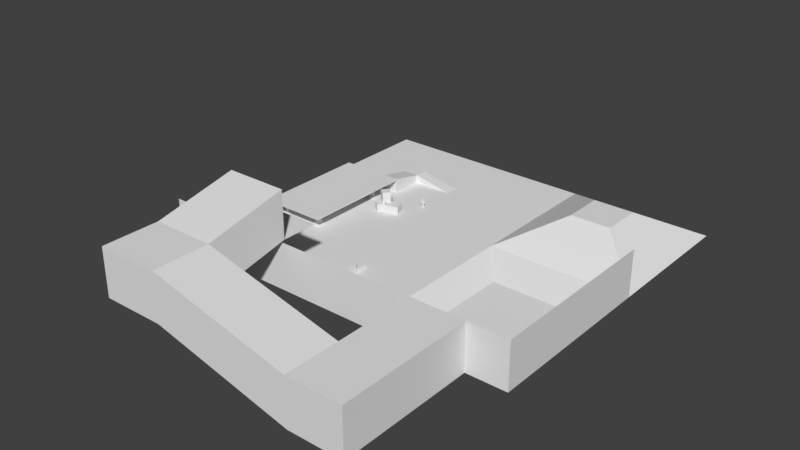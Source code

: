 # Source: scene1.blend  (saved by Blender 2.78.0; exported with 4.5.12 LTS)
import bpy
from mathutils import Matrix  # noqa: F401  (used for matrix-valued properties, if any)

bpy.ops.wm.read_factory_settings(use_empty=True)
scene = bpy.context.scene
scene.name = 'Scene'

# ---- collections
col_collection_1 = bpy.data.collections.new('Collection 1'); scene.collection.children.link(col_collection_1)

# ---- materials (node trees are filled in below, after node groups)
mat_material_001 = bpy.data.materials.new('Material.001')
mat_material_001.alpha_threshold = 0.0
mat_material_001.use_transparent_shadow = False
mat_material_001.roughness = 0.5
mat_material_001.line_color = (0.0, 0.0, 0.0, 1.0)

# ---- material node trees

# ---- world
world_world = bpy.data.worlds.new('World'); scene.world = world_world
world_world.color = (0.05088, 0.05088, 0.05088)
world_world.use_sun_shadow = False
world_world.sun_shadow_jitter_overblur = 0.0
world_world.cycles.sampling_method = 'MANUAL'

# ---- meshes
me_cube_011 = bpy.data.meshes.new('Cube.011')
me_cube_011.from_pydata([(-5.315, -5.6, -1.0), (-5.315, -5.6, -0.1504), (-5.315, 1.0, -1.0), (-5.315, 1.0, -0.1504), (1.0, -5.6, -1.0), (1.0, -5.6, -0.1504), (1.0, 1.0, -1.0), (1.0, 1.0, -0.1504), (-0.6415, 1.0, -1.0), (-0.6415, 1.0, -0.1504), (-0.6415, -5.6, -1.0), (-0.6415, -5.6, -0.1504), (-5.315, -2.3, -1.0), (-5.315, -2.3, -0.1504), (1.0, -2.3, -1.0), (1.0, -2.3, -0.1504), (-0.6415, -2.3, -0.1504), (-0.6415, -2.3, -1.0), (1.0, -2.3, 1.341), (1.0, -5.6, 1.341), (-0.6415, -5.6, 1.341), (-0.6415, -2.3, 1.341)], [], [(12, 13, 3, 2), (8, 9, 7, 6), (14, 15, 5, 4), (10, 11, 1, 0), (17, 14, 4, 10), (16, 13, 1, 11), (5, 15, 18, 19), (12, 17, 10, 0), (4, 5, 11, 10), (2, 3, 9, 8), (2, 8, 17, 12), (7, 9, 16, 15), (9, 3, 13, 16), (8, 6, 14, 17), (6, 7, 15, 14), (0, 1, 13, 12), (18, 21, 20, 19), (11, 5, 19, 20), (16, 11, 20, 21), (15, 16, 21, 18)])
me_cube_011.use_remesh_preserve_volume = False
me_cube_011.use_remesh_preserve_attributes = False
me_cube_011.use_mirror_vertex_groups = False
me_cube_011.update()
me_cube_010 = bpy.data.meshes.new('Cube.010')
me_cube_010.from_pydata([(-1.0, -1.0, -1.0), (-1.0, -1.0, -0.6425), (-1.0, 1.0, -1.0), (-1.0, 1.0, -0.6425), (1.0, -1.0, -1.0), (1.0, -1.0, -0.6425), (1.0, 1.0, -1.0), (1.0, 1.0, -0.6425), (-0.5035, -0.5035, -0.6425), (-0.5035, 0.5035, -0.6425), (0.5035, 0.5035, -0.6425), (0.5035, -0.5035, -0.6425), (-0.5035, -0.5035, 2.32), (-0.5035, 0.5035, 2.32), (0.5035, 0.5035, 2.32), (0.5035, -0.5035, 2.32)], [], [(0, 1, 3, 2), (2, 3, 7, 6), (6, 7, 5, 4), (4, 5, 1, 0), (5, 7, 10, 11), (9, 8, 12, 13), (3, 1, 8, 9), (1, 5, 11, 8), (7, 3, 9, 10), (8, 11, 15, 12), (10, 9, 13, 14), (11, 10, 14, 15)])
me_cube_010.use_remesh_preserve_volume = False
me_cube_010.use_remesh_preserve_attributes = False
me_cube_010.use_mirror_vertex_groups = False
me_cube_010.update()
me_cube_009 = bpy.data.meshes.new('Cube.009')
me_cube_009.from_pydata([(-1.0, -1.0, -1.0), (-1.0, -1.0, -0.6425), (-1.0, 1.0, -1.0), (-1.0, 1.0, -0.6425), (1.0, -1.0, -1.0), (1.0, -1.0, -0.6425), (1.0, 1.0, -1.0), (1.0, 1.0, -0.6425), (-0.5035, -0.5035, -0.6425), (-0.5035, 0.5035, -0.6425), (0.5035, 0.5035, -0.6425), (0.5035, -0.5035, -0.6425), (-0.5035, -0.5035, 2.32), (-0.5035, 0.5035, 2.32), (0.5035, 0.5035, 2.32), (0.5035, -0.5035, 2.32)], [], [(0, 1, 3, 2), (2, 3, 7, 6), (6, 7, 5, 4), (4, 5, 1, 0), (5, 7, 10, 11), (9, 8, 12, 13), (3, 1, 8, 9), (1, 5, 11, 8), (7, 3, 9, 10), (8, 11, 15, 12), (10, 9, 13, 14), (11, 10, 14, 15)])
me_cube_009.use_remesh_preserve_volume = False
me_cube_009.use_remesh_preserve_attributes = False
me_cube_009.use_mirror_vertex_groups = False
me_cube_009.update()
me_cube_008 = bpy.data.meshes.new('Cube.008')
me_cube_008.from_pydata([(-1.0, -1.0, -1.0), (-1.0, -1.0, -0.6425), (-1.0, 1.0, -1.0), (-1.0, 1.0, -0.6425), (1.0, -1.0, -1.0), (1.0, -1.0, -0.6425), (1.0, 1.0, -1.0), (1.0, 1.0, -0.6425), (-0.5035, -0.5035, -0.6425), (-0.5035, 0.5035, -0.6425), (0.5035, 0.5035, -0.6425), (0.5035, -0.5035, -0.6425), (-0.5035, -0.5035, 2.32), (-0.5035, 0.5035, 2.32), (0.5035, 0.5035, 2.32), (0.5035, -0.5035, 2.32)], [], [(0, 1, 3, 2), (2, 3, 7, 6), (6, 7, 5, 4), (4, 5, 1, 0), (5, 7, 10, 11), (9, 8, 12, 13), (3, 1, 8, 9), (1, 5, 11, 8), (7, 3, 9, 10), (8, 11, 15, 12), (10, 9, 13, 14), (11, 10, 14, 15)])
me_cube_008.use_remesh_preserve_volume = False
me_cube_008.use_remesh_preserve_attributes = False
me_cube_008.use_mirror_vertex_groups = False
me_cube_008.update()
me_cube_007 = bpy.data.meshes.new('Cube.007')
me_cube_007.from_pydata([(-1.0, -1.0, -1.0), (-1.0, -1.0, -0.6425), (-1.0, 1.0, -1.0), (-1.0, 1.0, -0.6425), (1.0, -1.0, -1.0), (1.0, -1.0, -0.6425), (1.0, 1.0, -1.0), (1.0, 1.0, -0.6425), (-0.5035, -0.5035, -0.6425), (-0.5035, 0.5035, -0.6425), (0.5035, 0.5035, -0.6425), (0.5035, -0.5035, -0.6425), (-0.5035, -0.5035, 2.32), (-0.5035, 0.5035, 2.32), (0.5035, 0.5035, 2.32), (0.5035, -0.5035, 2.32)], [], [(0, 1, 3, 2), (2, 3, 7, 6), (6, 7, 5, 4), (4, 5, 1, 0), (5, 7, 10, 11), (9, 8, 12, 13), (3, 1, 8, 9), (1, 5, 11, 8), (7, 3, 9, 10), (8, 11, 15, 12), (10, 9, 13, 14), (11, 10, 14, 15)])
me_cube_007.use_remesh_preserve_volume = False
me_cube_007.use_remesh_preserve_attributes = False
me_cube_007.use_mirror_vertex_groups = False
me_cube_007.update()
me_plane_001 = bpy.data.meshes.new('Plane.001')
me_plane_001.from_pydata([(-1.0, -1.667, 0.0), (2.0, -1.667, 0.0), (-1.0, 1.0, 0.0), (2.0, 1.0, 0.0), (0.8189, -1.667, 0.0), (0.8189, 1.0, 0.0), (-1.0, -0.1987, 0.0), (2.0, -0.1987, 0.0), (0.8189, -0.1987, 0.0), (1.051, -1.378, -0.09917), (1.767, -1.378, -0.09917), (1.767, -0.4878, -0.09917), (1.051, -0.4878, -0.09917), (2.0, -1.667, 0.3812), (0.8189, -1.667, 0.3812), (2.0, -0.1987, 0.3812), (1.577, 0.2307, 0.233), (1.577, 0.5706, 0.233), (1.242, 0.5706, 0.233), (1.242, 0.2307, 0.233), (-1.0, -1.667, 0.3812), (1.67, -1.667, 0.0), (1.67, 1.0, 0.0), (1.67, -0.1987, 0.0), (1.568, -1.378, -0.09917), (1.568, -0.4878, -0.09917), (1.67, -1.667, 0.3812), (1.483, 0.5706, 0.233), (1.483, 0.2307, 0.233), (1.227, 1.0, 0.0), (1.227, -0.1987, 0.0), (1.299, -0.4878, -0.09917), (1.358, 0.5706, 0.233), (1.358, 0.2307, 0.233), (1.227, -1.667, 0.0), (1.299, -1.378, -0.09917), (1.227, -1.667, 0.3812), (1.67, -2.333, 0.0), (1.67, -2.333, 0.3812), (1.227, -2.333, 0.0), (1.227, -2.333, 0.3812), (1.67, -2.784, 0.0), (1.67, -2.784, 0.3812), (1.227, -2.784, 0.0), (1.227, -2.784, 0.3812), (0.1121, -2.333, 0.2699), (0.1121, -2.333, 0.6511), (0.1121, -2.784, 0.2699), (0.1121, -2.784, 0.6511), (-0.3837, -2.333, 0.2699), (-0.3837, -2.333, 0.6511), (-0.3837, -2.784, 0.2699), (-0.3837, -2.784, 0.6511), (0.1121, -1.667, 0.4125), (0.1121, -1.667, 0.7937), (-0.3837, -1.667, 0.4125), (-0.3837, -1.667, 0.7937), (0.1121, -1.372, 0.4125), (-0.3837, -1.372, 0.4125)], [], [(5, 8, 19, 18), (6, 8, 5, 2), (0, 4, 8, 6), (21, 1, 10, 24), (24, 10, 11, 25), (1, 7, 11, 10), (30, 8, 12, 31), (8, 4, 9, 12), (7, 1, 13, 15), (34, 4, 14, 36), (28, 16, 17, 27), (7, 3, 17, 16), (23, 7, 16, 28), (29, 5, 18, 32), (20, 14, 4, 0), (3, 22, 27, 17), (30, 23, 28, 33), (33, 28, 27, 32), (1, 21, 26, 13), (7, 23, 25, 11), (35, 24, 25, 31), (34, 21, 24, 35), (4, 34, 35, 9), (9, 35, 31, 12), (19, 33, 32, 18), (8, 30, 33, 19), (22, 29, 32, 27), (34, 36, 40, 39), (23, 30, 31, 25), (26, 21, 37, 38), (21, 34, 39, 37), (38, 37, 41, 42), (37, 39, 43, 41), (44, 42, 41, 43), (44, 43, 47, 48), (43, 39, 45, 47), (39, 40, 46, 45), (48, 46, 40, 44), (50, 52, 51, 49), (46, 48, 52, 50), (47, 45, 49, 51), (48, 47, 51, 52), (45, 46, 54, 53), (50, 49, 55, 56), (46, 50, 56, 54), (49, 45, 53, 55), (55, 53, 57, 58), (38, 42, 44, 40), (36, 26, 38, 40)])
me_plane_001.use_remesh_preserve_volume = False
me_plane_001.use_remesh_preserve_attributes = False
me_plane_001.use_mirror_vertex_groups = False
me_plane_001.update()
me_cube_005 = bpy.data.meshes.new('Cube.005')
me_cube_005.from_pydata([(-4.0, -1.0, -1.0), (-4.0, -1.0, 1.0), (-4.0, 2.0, -1.0), (-4.0, 2.0, 1.0), (6.0, -1.0, -1.0), (6.0, 2.0, -1.0), (-8.0, 2.0, -1.0), (-8.0, -1.0, -1.0), (-8.0, -1.0, 1.0), (-8.0, 2.0, 1.0), (-4.0, -9.0, -1.0), (-4.0, -9.0, 2.706), (-8.0, -9.0, -1.0), (-8.0, -9.0, 2.706), (-8.0, -9.0, 2.32), (-4.0, -9.0, 2.32), (-4.0, -37.5, 2.32), (-4.0, -37.5, 2.706), (-8.0, -37.5, 2.32), (-8.0, -37.5, 2.706), (-20.0, -9.0, 2.32), (-20.0, -9.0, 2.706), (-20.0, -37.5, 2.32), (-20.0, -37.5, 2.706)], [], [(3, 1, 4, 5), (2, 3, 5), (1, 0, 4), (7, 8, 9, 6), (3, 2, 6, 9), (1, 8, 13, 11), (1, 3, 9, 8), (10, 15, 14, 12), (0, 1, 11, 15, 10), (8, 7, 12, 14, 13), (18, 16, 17, 19), (15, 11, 17, 16), (11, 13, 19, 17), (14, 18, 22, 20), (14, 15, 16, 18), (21, 20, 22, 23), (13, 14, 20, 21), (18, 19, 23, 22), (19, 13, 21, 23)])
me_cube_005.use_remesh_preserve_volume = False
me_cube_005.use_remesh_preserve_attributes = False
me_cube_005.use_mirror_vertex_groups = False
me_cube_005.update()
me_cube_004 = bpy.data.meshes.new('Cube.004')
me_cube_004.from_pydata([(-1.0, -1.0, -1.0), (-1.0, -1.0, 1.71), (-1.0, 1.0, -1.0), (-1.0, 1.0, 1.71), (1.0, -1.0, -1.0), (1.0, -1.0, 1.71), (1.0, 1.0, -1.0), (1.0, 1.0, 1.71)], [], [(0, 1, 3, 2), (2, 3, 7, 6), (6, 7, 5, 4), (4, 5, 1, 0), (2, 6, 4, 0), (7, 3, 1, 5)])
me_cube_004.use_remesh_preserve_volume = False
me_cube_004.use_remesh_preserve_attributes = False
me_cube_004.use_mirror_vertex_groups = False
me_cube_004.update()
me_cube_003 = bpy.data.meshes.new('Cube.003')
me_cube_003.from_pydata([(-1.0, -1.672, -1.0), (-1.0, -1.672, 1.0), (-1.0, 1.0, -1.0), (-1.0, 1.0, 1.0), (2.479, -1.672, -1.0), (2.479, -1.672, 1.0), (2.479, 1.0, -1.0), (2.479, 1.0, 1.0)], [], [(0, 1, 3, 2), (2, 3, 7, 6), (6, 7, 5, 4), (4, 5, 1, 0), (7, 3, 1, 5)])
me_cube_003.use_remesh_preserve_volume = False
me_cube_003.use_remesh_preserve_attributes = False
me_cube_003.use_mirror_vertex_groups = False
me_cube_003.update()
me_cube_002 = bpy.data.meshes.new('Cube.002')
me_cube_002.from_pydata([(-1.0, -1.0, -1.0), (-1.0, -1.0, 1.0), (-1.0, 1.0, -1.0), (-1.0, 1.0, 1.0), (1.0, -1.0, -1.0), (1.0, -1.0, 1.0), (1.0, 1.0, -1.0), (1.0, 1.0, 1.0)], [], [(0, 1, 3, 2), (2, 3, 7, 6), (6, 7, 5, 4), (4, 5, 1, 0), (7, 3, 1, 5)])
me_cube_002.use_remesh_preserve_volume = False
me_cube_002.use_remesh_preserve_attributes = False
me_cube_002.use_mirror_vertex_groups = False
me_cube_002.update()
me_cube_001 = bpy.data.meshes.new('Cube.001')
me_cube_001.from_pydata([(-1.0, -1.0, -1.0), (-1.0, -1.0, 1.0), (-1.0, 1.0, -1.0), (-1.0, 1.0, 1.0), (1.0, -1.0, -1.0), (1.0, -1.0, 1.0), (1.0, 1.0, -1.0), (1.0, 1.0, 1.0)], [], [(0, 1, 3, 2), (2, 3, 7, 6), (6, 7, 5, 4), (4, 5, 1, 0), (7, 3, 1, 5)])
me_cube_001.use_remesh_preserve_volume = False
me_cube_001.use_remesh_preserve_attributes = False
me_cube_001.use_mirror_vertex_groups = False
me_cube_001.update()
me_cube_006 = bpy.data.meshes.new('Cube.006')
me_cube_006.from_pydata([(0.3267, 0.1651, 0.0), (0.3267, -0.2949, 0.0), (0.02, -0.2949, 0.0), (0.02, 0.1651, 0.0), (0.3267, 0.1651, 0.1), (0.3267, -0.2949, 0.1), (0.02, -0.2949, 0.1), (0.02, 0.1651, 0.1), (0.06, -0.09492, 0.1), (0.06, -0.09492, 0.5), (0.06, 0.1051, 0.1), (0.06, 0.1051, 0.5), (0.2867, -0.09492, 0.1), (0.2867, -0.09492, 0.5), (0.2867, 0.1051, 0.1), (0.2867, 0.1051, 0.5), (0.06, -0.09492, 0.5), (0.06, -0.09492, 0.9), (0.06, 0.1051, 0.5), (0.06, 0.1051, 0.9), (0.2867, -0.09492, 0.5), (0.2867, -0.09492, 0.9), (0.2867, 0.1051, 0.5), (0.2867, 0.1051, 0.9), (0.32, -0.1949, 0.9614), (0.32, -0.1949, 1.766), (0.32, 0.2051, 0.9614), (0.32, 0.2051, 1.766), (0.096, 0.1011, 1.866), (0.096, 0.1011, 1.766), (0.096, -0.09092, 1.866), (0.096, -0.09092, 1.766), (0.3, -0.2749, 1.866), (0.3, -0.2749, 2.346), (0.3, 0.2851, 1.866), (0.3, 0.2851, 2.346), (0.32, -0.1349, 1.28), (0.32, -0.1349, 1.72), (0.32, 0.1451, 1.28), (0.32, 0.1451, 1.72), (0.52, -0.1349, 1.28), (0.52, -0.1349, 1.72), (0.52, 0.1451, 1.28), (0.52, 0.1451, 1.72), (0.32, -0.1349, 0.84), (0.32, -0.1349, 1.28), (0.32, 0.1451, 0.84), (0.32, 0.1451, 1.28), (0.52, -0.1349, 0.84), (0.52, -0.1349, 1.28), (0.52, 0.1451, 0.84), (0.52, 0.1451, 1.28), (-0.3267, 0.1651, 0.0), (-0.3267, -0.2949, 0.0), (-0.02, -0.2949, 0.0), (-0.02, 0.1651, 0.0), (-0.3267, 0.1651, 0.1), (-0.3267, -0.2949, 0.1), (-0.02, -0.2949, 0.1), (-0.02, 0.1651, 0.1), (-0.06, -0.09492, 0.1), (-0.06, -0.09492, 0.5), (-0.06, 0.1051, 0.1), (-0.06, 0.1051, 0.5), (-0.2867, -0.09492, 0.1), (-0.2867, -0.09492, 0.5), (-0.2867, 0.1051, 0.1), (-0.2867, 0.1051, 0.5), (-0.06, -0.09492, 0.5), (-0.06, -0.09492, 0.9), (-0.06, 0.1051, 0.5), (-0.06, 0.1051, 0.9), (-0.2867, -0.09492, 0.5), (-0.2867, -0.09492, 0.9), (-0.2867, 0.1051, 0.5), (-0.2867, 0.1051, 0.9), (-0.32, -0.1949, 0.9614), (-0.32, -0.1949, 1.766), (-0.32, 0.2051, 0.9614), (-0.32, 0.2051, 1.766), (-0.096, 0.1011, 1.866), (-0.096, 0.1011, 1.766), (-0.096, -0.09092, 1.866), (-0.096, -0.09092, 1.766), (-0.3, -0.2749, 1.866), (-0.3, -0.2749, 2.346), (-0.3, 0.2851, 1.866), (-0.3, 0.2851, 2.346), (-0.32, -0.1349, 1.28), (-0.32, -0.1349, 1.72), (-0.32, 0.1451, 1.28), (-0.32, 0.1451, 1.72), (-0.52, -0.1349, 1.28), (-0.52, -0.1349, 1.72), (-0.52, 0.1451, 1.28), (-0.52, 0.1451, 1.72), (-0.32, -0.1349, 0.84), (-0.32, -0.1349, 1.28), (-0.32, 0.1451, 0.84), (-0.32, 0.1451, 1.28), (-0.52, -0.1349, 0.84), (-0.52, -0.1349, 1.28), (-0.52, 0.1451, 0.84), (-0.52, 0.1451, 1.28), (0.06, 0.13, 0.73), (0.06, 0.13, 0.9614), (0.06, -0.12, 0.73), (0.06, -0.12, 0.9614), (-0.06, 0.13, 0.73), (-0.06, 0.13, 0.9614), (-0.06, -0.12, 0.73), (-0.06, -0.12, 0.9614)], [], [(0, 1, 2, 3), (4, 7, 6, 5), (0, 4, 5, 1), (1, 5, 6, 2), (2, 6, 7, 3), (4, 0, 3, 7), (8, 9, 11, 10), (10, 11, 15, 14), (14, 15, 13, 12), (12, 13, 9, 8), (10, 14, 12, 8), (15, 11, 9, 13), (16, 17, 19, 18), (18, 19, 23, 22), (22, 23, 21, 20), (20, 21, 17, 16), (18, 22, 20, 16), (23, 19, 17, 21), (76, 24, 25, 77), (26, 27, 25, 24), (78, 26, 24, 76), (82, 83, 31, 30), (29, 81, 80, 28), (29, 28, 30, 31), (85, 33, 35, 87), (34, 35, 33, 32), (84, 86, 34, 32), (36, 37, 39, 38), (38, 39, 43, 42), (42, 43, 41, 40), (40, 41, 37, 36), (38, 42, 40, 36), (43, 39, 37, 41), (44, 45, 47, 46), (46, 47, 51, 50), (50, 51, 49, 48), (48, 49, 45, 44), (46, 50, 48, 44), (51, 47, 45, 49), (52, 55, 54, 53), (56, 57, 58, 59), (52, 53, 57, 56), (53, 54, 58, 57), (54, 55, 59, 58), (56, 59, 55, 52), (60, 62, 63, 61), (62, 66, 67, 63), (66, 64, 65, 67), (64, 60, 61, 65), (62, 60, 64, 66), (67, 65, 61, 63), (68, 70, 71, 69), (70, 74, 75, 71), (74, 72, 73, 75), (72, 68, 69, 73), (70, 68, 72, 74), (75, 73, 69, 71), (25, 27, 79, 77), (78, 76, 77, 79), (78, 79, 27, 26), (29, 31, 83, 81), (82, 30, 28, 80), (81, 83, 82, 80), (34, 86, 87, 35), (86, 84, 85, 87), (84, 32, 33, 85), (88, 90, 91, 89), (90, 94, 95, 91), (94, 92, 93, 95), (92, 88, 89, 93), (90, 88, 92, 94), (95, 93, 89, 91), (96, 98, 99, 97), (98, 102, 103, 99), (102, 100, 101, 103), (100, 96, 97, 101), (98, 96, 100, 102), (103, 101, 97, 99), (104, 105, 107, 106), (106, 107, 111, 110), (110, 111, 109, 108), (108, 109, 105, 104), (106, 110, 108, 104), (111, 107, 105, 109)])
me_cube_006.materials.append(mat_material_001)
me_cube_006.use_remesh_preserve_volume = False
me_cube_006.use_remesh_preserve_attributes = False
me_cube_006.use_mirror_vertex_groups = False
me_cube_006.update()

# ---- objects
ob_cube_009 = bpy.data.objects.new('Cube.009', me_cube_011)
ob_cube_008 = bpy.data.objects.new('Cube.008', me_cube_010)
ob_cube_007 = bpy.data.objects.new('Cube.007', me_cube_009)
ob_cube_006 = bpy.data.objects.new('Cube.006', me_cube_008)
ob_cube_005 = bpy.data.objects.new('Cube.005', me_cube_007)
ob_plane = bpy.data.objects.new('Plane', me_plane_001)
ob_cube_004 = bpy.data.objects.new('Cube.004', me_cube_005)
ob_cube_003 = bpy.data.objects.new('Cube.003', me_cube_004)
ob_cube_002 = bpy.data.objects.new('Cube.002', me_cube_003)
ob_cube_001 = bpy.data.objects.new('Cube.001', me_cube_002)
ob_cube = bpy.data.objects.new('Cube', me_cube_001)
ob_playermesh = bpy.data.objects.new('playerMesh', me_cube_006)

# ---- transforms, parenting, visibility, modifiers, constraints
ob_cube_009.location = (8.244, -32.38, 1.001)
ob_cube_009.lineart.crease_threshold = 0.0
ob_cube_008.location = (-13.0, -4.0, 1.0)
ob_cube_008.lineart.crease_threshold = 0.0
ob_cube_007.location = (-23.0, -4.0, 1.0)
ob_cube_007.lineart.crease_threshold = 0.0
ob_cube_006.location = (-23.0, -23.0, 1.0)
ob_cube_006.lineart.crease_threshold = 0.0
ob_cube_005.location = (-13.0, -23.0, 1.0)
ob_cube_005.lineart.crease_threshold = 0.0
ob_plane.location = (0.0, 0.0, 0.0)
ob_plane.scale = (30.0, 30.0, 30.0)
ob_plane.lineart.crease_threshold = 0.0
ob_cube_004.location = (-6.0, 11.0, 1.0)
ob_cube_004.lineart.crease_threshold = 0.0
ob_cube_003.location = (-6.383, -6.489, 3.0)
ob_cube_003.rotation_euler = (0.0, -0.0, -0.6095)
ob_cube_003.lineart.crease_threshold = 0.0
ob_cube_002.location = (-4.727, -6.582, 1.0)
ob_cube_002.rotation_euler = (0.0, -0.0, 0.3244)
ob_cube_002.lineart.crease_threshold = 0.0
ob_cube_001.location = (-7.0, -5.0, 1.0)
ob_cube_001.rotation_euler = (0.0, -0.0, 0.3244)
ob_cube_001.lineart.crease_threshold = 0.0
ob_cube.location = (-7.0, -8.0, 1.0)
ob_cube.rotation_euler = (0.0, -0.0, -0.4861)
ob_cube.lineart.crease_threshold = 0.0
ob_playermesh.location = (0.0, 0.0, 0.0)
ob_playermesh.lock_rotations_4d = False
ob_playermesh.empty_display_type = 'ARROWS'
ob_playermesh.lineart.crease_threshold = 0.0
_vg = ob_playermesh.vertex_groups.new(name='pelvis')
_vg.add([104, 105, 106, 107, 108, 109, 110, 111], 1.0, 'REPLACE')
_vg = ob_playermesh.vertex_groups.new(name='rightLegUpper')
_vg.add([16, 17, 18, 19, 20, 21, 22, 23], 1.0, 'REPLACE')
_vg = ob_playermesh.vertex_groups.new(name='rightLegLower')
_vg.add([8, 9, 10, 11, 12, 13, 14, 15], 1.0, 'REPLACE')
_vg = ob_playermesh.vertex_groups.new(name='rightFoot')
_vg.add([0, 1, 2, 3, 4, 5, 6, 7], 1.0, 'REPLACE')
_vg = ob_playermesh.vertex_groups.new(name='leftLegUpper')
_vg.add([68, 69, 70, 71, 72, 73, 74, 75], 1.0, 'REPLACE')
_vg = ob_playermesh.vertex_groups.new(name='leftLegLower')
_vg.add([60, 61, 62, 63, 64, 65, 66, 67], 1.0, 'REPLACE')
_vg = ob_playermesh.vertex_groups.new(name='leftFoot')
_vg.add([52, 53, 54, 55, 56, 57, 58, 59], 1.0, 'REPLACE')
_vg = ob_playermesh.vertex_groups.new(name='torso')
_vg.add([24, 25, 26, 27, 28, 29, 30, 31, 76, 77, 78, 79, 80, 81, 82, 83], 1.0, 'REPLACE')
_vg = ob_playermesh.vertex_groups.new(name='rightArmLower')
_vg.add([44, 45, 46, 47, 48, 49, 50, 51], 1.0, 'REPLACE')
_vg = ob_playermesh.vertex_groups.new(name='leftArmUpper')
_vg.add([88, 89, 90, 91, 92, 93, 94, 95], 1.0, 'REPLACE')
_vg = ob_playermesh.vertex_groups.new(name='leftArmlower')
_vg.add([96, 97, 98, 99, 100, 101, 102, 103], 1.0, 'REPLACE')
_vg = ob_playermesh.vertex_groups.new(name='head')
_vg.add([32, 33, 34, 35, 84, 85, 86, 87], 1.0, 'REPLACE')
_vg = ob_playermesh.vertex_groups.new(name='rightArmUpper')
_vg.add([36, 37, 38, 39, 40, 41, 42, 43], 1.0, 'REPLACE')
_vg = ob_playermesh.vertex_groups.new(name='rightArmIK')
_vg = ob_playermesh.vertex_groups.new(name='rightElbowIK')
_vg = ob_playermesh.vertex_groups.new(name='leftArmIK')
_vg = ob_playermesh.vertex_groups.new(name='leftElbowIK')
_m = ob_playermesh.modifiers.new('Armature', 'ARMATURE')
_m = ob_playermesh.modifiers.new('Armature.001', 'ARMATURE')
_m = ob_playermesh.modifiers.new('Armature.002', 'ARMATURE')
_m = ob_playermesh.modifiers.new('Armature.003', 'ARMATURE')

# ---- collection membership
col_collection_1.objects.link(ob_cube_009)
col_collection_1.objects.link(ob_cube_008)
col_collection_1.objects.link(ob_cube_007)
col_collection_1.objects.link(ob_cube_006)
col_collection_1.objects.link(ob_cube_005)
col_collection_1.objects.link(ob_plane)
col_collection_1.objects.link(ob_cube_004)
col_collection_1.objects.link(ob_cube_003)
col_collection_1.objects.link(ob_cube_002)
col_collection_1.objects.link(ob_cube_001)
col_collection_1.objects.link(ob_cube)
col_collection_1.objects.link(ob_playermesh)

# ---- scene / render settings (as saved in the file)
scene.frame_start = 1; scene.frame_end = 250; scene.frame_set(1)
scene.render.engine = 'BLENDER_EEVEE_NEXT'
scene.render.resolution_percentage = 50
scene.render.dither_intensity = 0.0
scene.cycles.use_denoising = False
scene.cycles.samples = 128
scene.cycles.sampling_pattern = 'TABULATED_SOBOL'
scene.cycles.light_sampling_threshold = 0.0
scene.cycles.use_adaptive_sampling = False
scene.cycles.use_light_tree = False
scene.cycles.blur_glossy = 0.0
scene.cycles.sample_clamp_indirect = 0.0
scene.view_settings.view_transform = 'Standard'
bpy.context.view_layer.update()

# ---- added for rendering (the .blend has no active camera and no usable light): camera, sun
cam_auto = bpy.data.cameras.new('AutoCamera')
cam_auto.lens = 50.0
cam_auto.sensor_width = 36.0
cam_auto.clip_end = 2392.24
ob_auto_camera = bpy.data.objects.new('AutoCamera', cam_auto)
scene.collection.objects.link(ob_auto_camera)
ob_auto_camera.location = (151.31, -190.335, 119.466)
ob_auto_camera.rotation_euler = (1.09748, -7.21219e-08, 0.694738)
scene.camera = ob_auto_camera
light_auto_sun = bpy.data.lights.new('AutoSun', 'SUN')
light_auto_sun.energy = 3.0
light_auto_sun.angle = 0.0523599
ob_auto_sun = bpy.data.objects.new('AutoSun', light_auto_sun)
scene.collection.objects.link(ob_auto_sun)
ob_auto_sun.rotation_euler = (0.872665, 0.174533, 0.523599)
bpy.context.view_layer.update()
